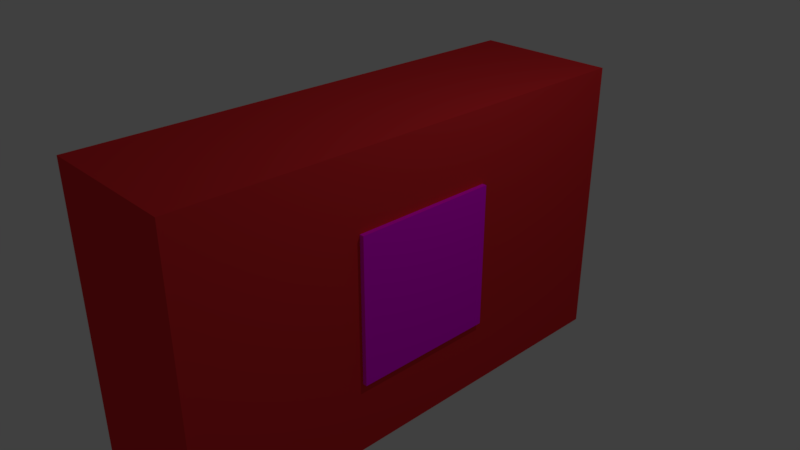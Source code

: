 # Source: HealthPickupable.blend  (saved by Blender 2.79.0; exported with 4.5.12 LTS)
import bpy
from mathutils import Matrix  # noqa: F401  (used for matrix-valued properties, if any)

bpy.ops.wm.read_factory_settings(use_empty=True)
scene = bpy.context.scene
scene.name = 'Scene'

# ---- collections
col_collection_1 = bpy.data.collections.new('Collection 1'); scene.collection.children.link(col_collection_1)

# ---- images (referenced by path relative to the original .blend; pixels are not part of the script)
import os
ASSET_DIR = os.environ.get("B2B_ASSET_DIR", "")  # directory of the original .blend (textures are referenced by path, not embedded)
HERE = os.path.dirname(os.path.abspath(__file__))  # packed textures are extracted next to this script under _unpacked/

def load_image(name, relpath, width, height, colorspace="sRGB"):
    """Load a texture the original file referenced (path relative to the .blend, or extracted next to this script)."""
    p = next((c for c in (os.path.join(HERE, relpath), os.path.join(ASSET_DIR, relpath)) if relpath and os.path.exists(c)), "")
    if p:
        img = bpy.data.images.load(p, check_existing=True)
        img.name = name
    else:  # same state as the original file: an image datablock whose file is absent (Cycles renders it pink)
        img = bpy.data.images.new(name, width, height)
        img.source = "FILE"
        img.filepath = "//" + (relpath or name)
    img.colorspace_settings.name = colorspace
    return img
img_healthpickupable_png = load_image('HealthPickupable.png', 'HealthPickupable.png', 1024, 1024, 'sRGB')

# ---- materials (node trees are filled in below, after node groups)
mat_material = bpy.data.materials.new('Material')
mat_material.alpha_threshold = 0.0
mat_material.roughness = 0.5
mat_base = bpy.data.materials.new('Base')
mat_base.alpha_threshold = 0.0
mat_base.diffuse_color = (0.807, 0.02956, 0.0356, 1.0)
mat_base.roughness = 0.5
mat_base.line_color = (0.0, 0.0, 0.0, 1.0)

# ---- material node trees
mat_material.use_nodes = True; mat_material.node_tree.nodes.clear()
_N = mat_material.node_tree.nodes; _L = mat_material.node_tree.links
n0 = _N.new('ShaderNodeOutputMaterial'); n0.name = 'Material Output'; n0.location = (300, 300)
n1 = _N.new('ShaderNodeBsdfDiffuse'); n1.name = 'Diffuse BSDF'; n1.location = (10, 300)
n2 = _N.new('ShaderNodeTexImage'); n2.name = 'Image Texture'; n2.location = (-180, 300)
n2.width = 140
n2.image = img_healthpickupable_png
_L.new(n1.outputs[0], n0.inputs[0])
_L.new(n2.outputs[0], n1.inputs[0])
n0.is_active_output = True

# ---- world
world_world = bpy.data.worlds.new('World'); scene.world = world_world
world_world.color = (0.05088, 0.05088, 0.05088)
world_world.use_sun_shadow = False
world_world.sun_shadow_jitter_overblur = 0.0
world_world.cycles.sampling_method = 'MANUAL'

# ---- cameras
cam_camera = bpy.data.cameras.new('Camera')
cam_camera.clip_end = 100.0
cam_camera.lens = 35.0
cam_camera.sensor_width = 32.0
cam_camera.sensor_height = 18.0
cam_camera.ortho_scale = 7.314
cam_camera.dof.focus_distance = 0.0

# ---- lights
light_lamp = bpy.data.lights.new('Lamp', 'POINT')
light_lamp.transmission_factor = 0.0
light_lamp.cutoff_distance = 30.0
light_lamp.energy = 100.0
light_lamp.shadow_buffer_clip_start = 1.001
light_lamp.shadow_soft_size = 0.1
light_lamp.shadow_maximum_resolution = 0.006
light_lamp.use_absolute_resolution = True

# ---- meshes
me_cube_001 = bpy.data.meshes.new('Cube.001')
me_cube_001.from_pydata([(-1.0, -1.0, -1.0), (-1.0, -1.0, 1.0), (-1.0, 1.0, -1.0), (-1.0, 1.0, 1.0), (1.0, -1.0, -1.0), (1.0, -1.0, 1.0), (1.0, 1.0, -1.0), (1.0, 1.0, 1.0)], [], [(0, 1, 3, 2), (2, 3, 7, 6), (6, 7, 5, 4), (4, 5, 1, 0), (2, 6, 4, 0), (7, 3, 1, 5)])
_uv = me_cube_001.uv_layers.new(name='UVMap')
_uv.uv.foreach_set('vector', [0.6667, 0.3333, 0.3333, 0.3333, 0.3333, 3.974e-08, 0.6667, 0.0, 0.3333, 0.6667, 3.974e-08, 0.6667, 0.0, 0.3333, 0.3333, 0.3333, 0.3333, 0.3333, 1.291e-07, 0.3333, 0.0, 8.941e-08, 0.3333, 0.0, 0.3333, 0.6667, 0.3333, 0.3333, 0.6667, 0.3333, 0.6667, 0.6667, 1.0, 0.3333, 0.6667, 0.3333, 0.6667, 2.98e-08, 1.0, 0.0, 0.3333, 0.6667, 0.3333, 1.0, 4.967e-08, 1.0, 0.0, 0.6667])
me_cube_001.materials.append(mat_material)
me_cube_001.use_remesh_preserve_volume = False
me_cube_001.use_remesh_preserve_attributes = False
me_cube_001.use_mirror_vertex_groups = False
me_cube_001.auto_texspace = False
me_cube_001.update()
me_cube = bpy.data.meshes.new('Cube')
me_cube.from_pydata([(1.0, 1.0, -1.0), (1.0, -1.0, -1.0), (-1.0, -1.0, -1.0), (-1.0, 1.0, -1.0), (1.0, 1.0, 1.0), (1.0, -1.0, 1.0), (-1.0, -1.0, 1.0), (-1.0, 1.0, 1.0)], [], [(0, 1, 2, 3), (4, 7, 6, 5), (0, 4, 5, 1), (1, 5, 6, 2), (2, 6, 7, 3), (4, 0, 3, 7)])
me_cube.materials.append(mat_base)
me_cube.use_remesh_preserve_volume = False
me_cube.use_remesh_preserve_attributes = False
me_cube.use_mirror_vertex_groups = False
me_cube.update()

# ---- objects
ob_cube_001 = bpy.data.objects.new('Cube.001', me_cube_001)
ob_cube = bpy.data.objects.new('Cube', me_cube)
ob_lamp = bpy.data.objects.new('Lamp', light_lamp)
ob_camera = bpy.data.objects.new('Camera', cam_camera)

# ---- transforms, parenting, visibility, modifiers, constraints
ob_cube_001.location = (0.05875, 0.0, 0.0)
ob_cube_001.show_texture_space = True
ob_cube_001.lineart.crease_threshold = 0.0
ob_cube.location = (0.0, 0.0, 0.0)
ob_cube.scale = (1.0, 3.347, 1.993)
ob_cube.lock_rotations_4d = False
ob_cube.empty_display_type = 'ARROWS'
ob_cube.lineart.crease_threshold = 0.0
ob_lamp.location = (4.076, 1.005, 5.904)
ob_lamp.rotation_euler = (0.6503, 0.05522, 1.866)
ob_lamp.lock_rotations_4d = False
ob_lamp.empty_display_type = 'ARROWS'
ob_lamp.color = (0.0, 0.0, 0.0, 0.0)
ob_lamp.lineart.crease_threshold = 0.0
ob_camera.location = (7.481, -6.508, 5.344)
ob_camera.rotation_euler = (1.109, 0.0, 0.8149)
ob_camera.lock_rotations_4d = False
ob_camera.empty_display_type = 'ARROWS'
ob_camera.color = (0.0, 0.0, 0.0, 0.0)
ob_camera.display_type = 'WIRE'
ob_camera.lineart.crease_threshold = 0.0

# ---- collection membership
col_collection_1.objects.link(ob_cube_001)
col_collection_1.objects.link(ob_cube)
col_collection_1.objects.link(ob_lamp)
col_collection_1.objects.link(ob_camera)

# ---- scene / render settings (as saved in the file)
scene.camera = ob_camera
scene.frame_start = 1; scene.frame_end = 250; scene.frame_set(1)
scene.render.engine = 'CYCLES'
scene.render.resolution_percentage = 50
scene.render.dither_intensity = 0.0
scene.cycles.use_denoising = False
scene.cycles.samples = 128
scene.cycles.sampling_pattern = 'TABULATED_SOBOL'
scene.cycles.use_adaptive_sampling = False
scene.cycles.use_light_tree = False
scene.cycles.blur_glossy = 0.0
scene.cycles.sample_clamp_indirect = 0.0
scene.view_settings.view_transform = 'Standard'
bpy.context.view_layer.update()
